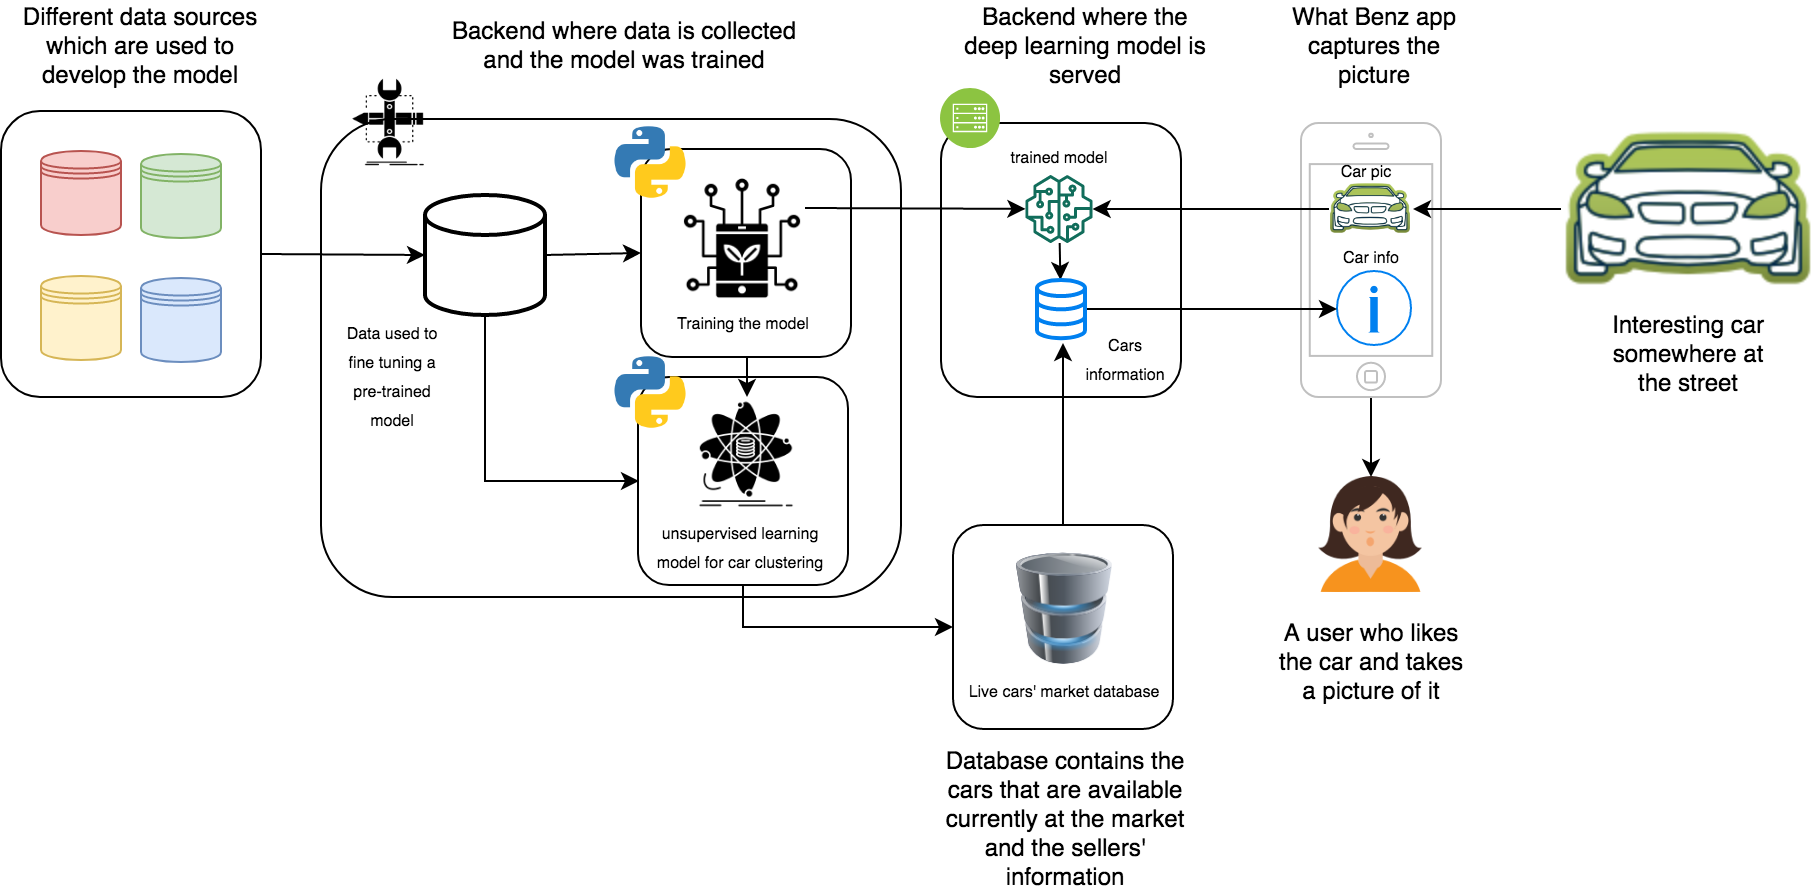

The diagram above was exported from draw.io. Its source (the exported page's mxGraphModel, read from the mxfile embedded in the PNG):
<mxGraphModel dx="978" dy="596" grid="1" gridSize="10" guides="1" tooltips="1" connect="1" arrows="1" fold="1" page="1" pageScale="1" pageWidth="850" pageHeight="1100" math="0" shadow="0">
  <root>
    <mxCell id="0" />
    <mxCell id="1" parent="0" />
    <mxCell id="N1gioxVgnABE1FgfGBoG-37" style="edgeStyle=none;rounded=0;orthogonalLoop=1;jettySize=auto;html=1;exitX=1;exitY=0.5;exitDx=0;exitDy=0;entryX=0;entryY=0.5;entryDx=0;entryDy=0;entryPerimeter=0;" parent="1" source="N1gioxVgnABE1FgfGBoG-33" target="N1gioxVgnABE1FgfGBoG-25" edge="1">
      <mxGeometry relative="1" as="geometry" />
    </mxCell>
    <mxCell id="N1gioxVgnABE1FgfGBoG-33" value="" style="rounded=1;whiteSpace=wrap;html=1;fillColor=none;" parent="1" vertex="1">
      <mxGeometry y="247" width="130" height="143" as="geometry" />
    </mxCell>
    <mxCell id="N1gioxVgnABE1FgfGBoG-18" value="" style="rounded=1;whiteSpace=wrap;html=1;fillColor=none;" parent="1" vertex="1">
      <mxGeometry x="160" y="251" width="290" height="239" as="geometry" />
    </mxCell>
    <mxCell id="l_24CemyDIi80X2KkEVW-17" style="edgeStyle=orthogonalEdgeStyle;rounded=0;orthogonalLoop=1;jettySize=auto;html=1;exitX=0.5;exitY=1;exitDx=0;exitDy=0;entryX=0.5;entryY=0;entryDx=0;entryDy=0;" edge="1" parent="1" source="N1gioxVgnABE1FgfGBoG-27" target="l_24CemyDIi80X2KkEVW-15">
      <mxGeometry relative="1" as="geometry" />
    </mxCell>
    <mxCell id="N1gioxVgnABE1FgfGBoG-27" value="" style="rounded=1;whiteSpace=wrap;html=1;fillColor=none;" parent="1" vertex="1">
      <mxGeometry x="320" y="266" width="105" height="104" as="geometry" />
    </mxCell>
    <mxCell id="N1gioxVgnABE1FgfGBoG-12" value="" style="rounded=1;whiteSpace=wrap;html=1;fillColor=none;" parent="1" vertex="1">
      <mxGeometry x="470" y="253" width="120" height="137" as="geometry" />
    </mxCell>
    <mxCell id="N1gioxVgnABE1FgfGBoG-7" style="edgeStyle=orthogonalEdgeStyle;rounded=0;orthogonalLoop=1;jettySize=auto;html=1;entryX=0.5;entryY=0;entryDx=0;entryDy=0;" parent="1" source="N1gioxVgnABE1FgfGBoG-1" target="N1gioxVgnABE1FgfGBoG-5" edge="1">
      <mxGeometry relative="1" as="geometry" />
    </mxCell>
    <mxCell id="N1gioxVgnABE1FgfGBoG-1" value="" style="html=1;verticalLabelPosition=bottom;labelBackgroundColor=#ffffff;verticalAlign=top;shadow=0;dashed=0;strokeWidth=1;shape=mxgraph.ios7.misc.iphone;strokeColor=#c0c0c0;" parent="1" vertex="1">
      <mxGeometry x="650" y="253" width="70" height="137" as="geometry" />
    </mxCell>
    <mxCell id="N1gioxVgnABE1FgfGBoG-4" style="rounded=0;orthogonalLoop=1;jettySize=auto;html=1;entryX=1;entryY=0.5;entryDx=0;entryDy=0;" parent="1" source="N1gioxVgnABE1FgfGBoG-2" target="N1gioxVgnABE1FgfGBoG-3" edge="1">
      <mxGeometry relative="1" as="geometry" />
    </mxCell>
    <mxCell id="N1gioxVgnABE1FgfGBoG-2" value="" style="shape=image;html=1;verticalAlign=top;verticalLabelPosition=bottom;labelBackgroundColor=#ffffff;imageAspect=0;aspect=fixed;image=https://cdn3.iconfinder.com/data/icons/cars-28/512/Mersedes-128.png" parent="1" vertex="1">
      <mxGeometry x="780" y="232" width="128" height="128" as="geometry" />
    </mxCell>
    <mxCell id="N1gioxVgnABE1FgfGBoG-14" style="rounded=0;orthogonalLoop=1;jettySize=auto;html=1;exitX=0;exitY=0.5;exitDx=0;exitDy=0;" parent="1" source="N1gioxVgnABE1FgfGBoG-3" target="N1gioxVgnABE1FgfGBoG-10" edge="1">
      <mxGeometry relative="1" as="geometry" />
    </mxCell>
    <mxCell id="N1gioxVgnABE1FgfGBoG-3" value="" style="shape=image;html=1;verticalAlign=top;verticalLabelPosition=bottom;labelBackgroundColor=#ffffff;imageAspect=0;aspect=fixed;image=https://cdn3.iconfinder.com/data/icons/cars-28/512/Mersedes-128.png" parent="1" vertex="1">
      <mxGeometry x="664" y="275" width="42" height="42" as="geometry" />
    </mxCell>
    <mxCell id="N1gioxVgnABE1FgfGBoG-5" value="" style="shape=image;html=1;verticalAlign=top;verticalLabelPosition=bottom;labelBackgroundColor=#ffffff;imageAspect=0;aspect=fixed;image=https://cdn4.iconfinder.com/data/icons/avatar-vol-1-3/512/3-128.png" parent="1" vertex="1">
      <mxGeometry x="656" y="430" width="58" height="58" as="geometry" />
    </mxCell>
    <mxCell id="N1gioxVgnABE1FgfGBoG-9" value="" style="html=1;verticalLabelPosition=bottom;labelBackgroundColor=#ffffff;verticalAlign=top;shadow=0;dashed=0;strokeWidth=2;shape=mxgraph.ios7.misc.info;strokeColor=#0080f0;" parent="1" vertex="1">
      <mxGeometry x="668" y="327" width="37" height="37" as="geometry" />
    </mxCell>
    <mxCell id="N1gioxVgnABE1FgfGBoG-17" style="rounded=0;orthogonalLoop=1;jettySize=auto;html=1;" parent="1" source="N1gioxVgnABE1FgfGBoG-10" target="N1gioxVgnABE1FgfGBoG-15" edge="1">
      <mxGeometry relative="1" as="geometry" />
    </mxCell>
    <mxCell id="N1gioxVgnABE1FgfGBoG-10" value="" style="outlineConnect=0;fontColor=#232F3E;gradientColor=none;fillColor=#116D5B;strokeColor=none;dashed=0;verticalLabelPosition=bottom;verticalAlign=top;align=center;html=1;fontSize=12;fontStyle=0;aspect=fixed;pointerEvents=1;shape=mxgraph.aws4.sagemaker_model;" parent="1" vertex="1">
      <mxGeometry x="512" y="279" width="34" height="34" as="geometry" />
    </mxCell>
    <mxCell id="N1gioxVgnABE1FgfGBoG-11" value="" style="aspect=fixed;perimeter=ellipsePerimeter;html=1;align=center;shadow=0;dashed=0;fontColor=#4277BB;labelBackgroundColor=#ffffff;fontSize=12;spacingTop=3;image;image=img/lib/ibm/infrastructure/mobile_backend.svg;" parent="1" vertex="1">
      <mxGeometry x="470" y="236" width="30" height="30" as="geometry" />
    </mxCell>
    <mxCell id="N1gioxVgnABE1FgfGBoG-16" style="edgeStyle=orthogonalEdgeStyle;rounded=0;orthogonalLoop=1;jettySize=auto;html=1;entryX=0;entryY=0.5;entryDx=0;entryDy=0;entryPerimeter=0;" parent="1" source="N1gioxVgnABE1FgfGBoG-15" target="N1gioxVgnABE1FgfGBoG-9" edge="1">
      <mxGeometry relative="1" as="geometry" />
    </mxCell>
    <mxCell id="N1gioxVgnABE1FgfGBoG-15" value="" style="html=1;verticalLabelPosition=bottom;align=center;labelBackgroundColor=#ffffff;verticalAlign=top;strokeWidth=2;strokeColor=#0080F0;shadow=0;dashed=0;shape=mxgraph.ios7.icons.data;fillColor=none;" parent="1" vertex="1">
      <mxGeometry x="518" y="331.5" width="24" height="29.099999999999998" as="geometry" />
    </mxCell>
    <mxCell id="N1gioxVgnABE1FgfGBoG-20" value="" style="shape=image;html=1;verticalAlign=top;verticalLabelPosition=bottom;labelBackgroundColor=#ffffff;imageAspect=0;aspect=fixed;image=https://cdn2.iconfinder.com/data/icons/analytic-investment-and-balanced-scorecard/512/540_Build_design_develop_sketch_tools_game_design_development-128.png;fillColor=none;" parent="1" vertex="1">
      <mxGeometry x="170" y="229" width="48" height="48" as="geometry" />
    </mxCell>
    <mxCell id="N1gioxVgnABE1FgfGBoG-22" style="rounded=0;orthogonalLoop=1;jettySize=auto;html=1;exitX=1;exitY=0.25;exitDx=0;exitDy=0;" parent="1" source="N1gioxVgnABE1FgfGBoG-21" target="N1gioxVgnABE1FgfGBoG-10" edge="1">
      <mxGeometry relative="1" as="geometry" />
    </mxCell>
    <mxCell id="N1gioxVgnABE1FgfGBoG-21" value="" style="shape=image;html=1;verticalAlign=top;verticalLabelPosition=bottom;labelBackgroundColor=#ffffff;imageAspect=0;aspect=fixed;image=https://cdn0.iconfinder.com/data/icons/future-farming-glyph-1/96/farm-application-technology-data-science-128.png;fillColor=none;" parent="1" vertex="1">
      <mxGeometry x="340" y="280" width="62" height="62" as="geometry" />
    </mxCell>
    <mxCell id="N1gioxVgnABE1FgfGBoG-24" value="" style="shape=datastore;whiteSpace=wrap;html=1;fillColor=#f8cecc;strokeColor=#b85450;" parent="1" vertex="1">
      <mxGeometry x="20" y="267" width="40" height="42" as="geometry" />
    </mxCell>
    <mxCell id="N1gioxVgnABE1FgfGBoG-30" style="edgeStyle=none;rounded=0;orthogonalLoop=1;jettySize=auto;html=1;exitX=1;exitY=0.5;exitDx=0;exitDy=0;exitPerimeter=0;entryX=0;entryY=0.5;entryDx=0;entryDy=0;" parent="1" source="N1gioxVgnABE1FgfGBoG-25" target="N1gioxVgnABE1FgfGBoG-27" edge="1">
      <mxGeometry relative="1" as="geometry" />
    </mxCell>
    <mxCell id="N1gioxVgnABE1FgfGBoG-25" value="" style="strokeWidth=2;html=1;shape=mxgraph.flowchart.database;whiteSpace=wrap;fillColor=none;" parent="1" vertex="1">
      <mxGeometry x="212" y="289" width="60" height="60" as="geometry" />
    </mxCell>
    <mxCell id="N1gioxVgnABE1FgfGBoG-26" value="" style="shape=image;html=1;verticalAlign=top;verticalLabelPosition=bottom;labelBackgroundColor=#ffffff;imageAspect=0;aspect=fixed;image=https://cdn4.iconfinder.com/data/icons/logos-and-brands/512/267_Python_logo-128.png;fillColor=none;" parent="1" vertex="1">
      <mxGeometry x="305" y="253" width="40" height="40" as="geometry" />
    </mxCell>
    <mxCell id="N1gioxVgnABE1FgfGBoG-34" value="" style="shape=datastore;whiteSpace=wrap;html=1;fillColor=#fff2cc;strokeColor=#d6b656;" parent="1" vertex="1">
      <mxGeometry x="20" y="329.5" width="40" height="42" as="geometry" />
    </mxCell>
    <mxCell id="N1gioxVgnABE1FgfGBoG-35" value="" style="shape=datastore;whiteSpace=wrap;html=1;fillColor=#dae8fc;strokeColor=#6c8ebf;" parent="1" vertex="1">
      <mxGeometry x="70" y="330.5" width="40" height="42" as="geometry" />
    </mxCell>
    <mxCell id="N1gioxVgnABE1FgfGBoG-36" value="" style="shape=datastore;whiteSpace=wrap;html=1;fillColor=#d5e8d4;strokeColor=#82b366;" parent="1" vertex="1">
      <mxGeometry x="70" y="268.5" width="40" height="42" as="geometry" />
    </mxCell>
    <mxCell id="N1gioxVgnABE1FgfGBoG-38" value="Interesting car somewhere at the street" style="text;html=1;strokeColor=none;fillColor=none;align=center;verticalAlign=middle;whiteSpace=wrap;rounded=0;" parent="1" vertex="1">
      <mxGeometry x="797" y="346" width="94" height="44" as="geometry" />
    </mxCell>
    <mxCell id="N1gioxVgnABE1FgfGBoG-39" value="A user who likes the car and takes a picture of it" style="text;html=1;strokeColor=none;fillColor=none;align=center;verticalAlign=middle;whiteSpace=wrap;rounded=0;" parent="1" vertex="1">
      <mxGeometry x="635" y="500" width="101" height="44" as="geometry" />
    </mxCell>
    <mxCell id="N1gioxVgnABE1FgfGBoG-40" value="What Benz app captures the picture" style="text;html=1;strokeColor=none;fillColor=none;align=center;verticalAlign=middle;whiteSpace=wrap;rounded=0;" parent="1" vertex="1">
      <mxGeometry x="639.5" y="192" width="94" height="44" as="geometry" />
    </mxCell>
    <mxCell id="N1gioxVgnABE1FgfGBoG-41" value="Backend where the deep learning model is served" style="text;html=1;strokeColor=none;fillColor=none;align=center;verticalAlign=middle;whiteSpace=wrap;rounded=0;" parent="1" vertex="1">
      <mxGeometry x="479.5" y="192" width="125" height="44" as="geometry" />
    </mxCell>
    <mxCell id="N1gioxVgnABE1FgfGBoG-42" value="Backend where data is collected and the model was trained" style="text;html=1;strokeColor=none;fillColor=none;align=center;verticalAlign=middle;whiteSpace=wrap;rounded=0;" parent="1" vertex="1">
      <mxGeometry x="222" y="192" width="180" height="44" as="geometry" />
    </mxCell>
    <mxCell id="N1gioxVgnABE1FgfGBoG-43" value="Different data sources which are used to develop the model" style="text;html=1;strokeColor=none;fillColor=none;align=center;verticalAlign=middle;whiteSpace=wrap;rounded=0;" parent="1" vertex="1">
      <mxGeometry x="5" y="192" width="130" height="44" as="geometry" />
    </mxCell>
    <mxCell id="N1gioxVgnABE1FgfGBoG-44" value="&lt;font style=&quot;font-size: 8px&quot;&gt;trained model&lt;/font&gt;" style="text;html=1;strokeColor=none;fillColor=none;align=center;verticalAlign=middle;whiteSpace=wrap;rounded=0;" parent="1" vertex="1">
      <mxGeometry x="500" y="259" width="58" height="20" as="geometry" />
    </mxCell>
    <mxCell id="N1gioxVgnABE1FgfGBoG-45" value="&lt;font style=&quot;font-size: 8px&quot;&gt;Cars information&lt;br&gt;&lt;/font&gt;" style="text;html=1;strokeColor=none;fillColor=none;align=center;verticalAlign=middle;whiteSpace=wrap;rounded=0;" parent="1" vertex="1">
      <mxGeometry x="546" y="360" width="33" height="20" as="geometry" />
    </mxCell>
    <mxCell id="N1gioxVgnABE1FgfGBoG-46" value="&lt;font style=&quot;font-size: 8px&quot;&gt;Car pic&lt;br&gt;&lt;/font&gt;" style="text;html=1;strokeColor=none;fillColor=none;align=center;verticalAlign=middle;whiteSpace=wrap;rounded=0;" parent="1" vertex="1">
      <mxGeometry x="660.5" y="270" width="44" height="12" as="geometry" />
    </mxCell>
    <mxCell id="N1gioxVgnABE1FgfGBoG-47" value="&lt;font style=&quot;font-size: 8px&quot;&gt;Car info&lt;br&gt;&lt;/font&gt;" style="text;html=1;strokeColor=none;fillColor=none;align=center;verticalAlign=middle;whiteSpace=wrap;rounded=0;" parent="1" vertex="1">
      <mxGeometry x="663" y="313" width="44" height="12" as="geometry" />
    </mxCell>
    <mxCell id="N1gioxVgnABE1FgfGBoG-48" value="&lt;font style=&quot;font-size: 8px&quot;&gt;Training the model&lt;br&gt;&lt;/font&gt;" style="text;html=1;strokeColor=none;fillColor=none;align=center;verticalAlign=middle;whiteSpace=wrap;rounded=0;" parent="1" vertex="1">
      <mxGeometry x="336" y="341.5" width="70" height="20" as="geometry" />
    </mxCell>
    <mxCell id="l_24CemyDIi80X2KkEVW-13" style="edgeStyle=orthogonalEdgeStyle;rounded=0;orthogonalLoop=1;jettySize=auto;html=1;entryX=0;entryY=0.5;entryDx=0;entryDy=0;exitX=0.5;exitY=1;exitDx=0;exitDy=0;exitPerimeter=0;" edge="1" parent="1" source="N1gioxVgnABE1FgfGBoG-25" target="l_24CemyDIi80X2KkEVW-12">
      <mxGeometry relative="1" as="geometry" />
    </mxCell>
    <mxCell id="N1gioxVgnABE1FgfGBoG-49" value="&lt;font style=&quot;font-size: 8px&quot;&gt;Data used to fine tuning a pre-trained model&lt;br&gt;&lt;/font&gt;" style="text;html=1;strokeColor=none;fillColor=none;align=center;verticalAlign=middle;whiteSpace=wrap;rounded=0;" parent="1" vertex="1">
      <mxGeometry x="170" y="350.5" width="52" height="56" as="geometry" />
    </mxCell>
    <mxCell id="l_24CemyDIi80X2KkEVW-11" style="edgeStyle=orthogonalEdgeStyle;rounded=0;orthogonalLoop=1;jettySize=auto;html=1;entryX=0.542;entryY=1.082;entryDx=0;entryDy=0;entryPerimeter=0;" edge="1" parent="1" source="l_24CemyDIi80X2KkEVW-1" target="N1gioxVgnABE1FgfGBoG-15">
      <mxGeometry relative="1" as="geometry" />
    </mxCell>
    <mxCell id="l_24CemyDIi80X2KkEVW-1" value="" style="rounded=1;whiteSpace=wrap;html=1;fillColor=none;" vertex="1" parent="1">
      <mxGeometry x="476" y="454" width="110" height="102" as="geometry" />
    </mxCell>
    <mxCell id="l_24CemyDIi80X2KkEVW-3" style="edgeStyle=orthogonalEdgeStyle;rounded=0;orthogonalLoop=1;jettySize=auto;html=1;exitX=0.5;exitY=1;exitDx=0;exitDy=0;" edge="1" parent="1" source="l_24CemyDIi80X2KkEVW-1" target="l_24CemyDIi80X2KkEVW-1">
      <mxGeometry relative="1" as="geometry" />
    </mxCell>
    <mxCell id="l_24CemyDIi80X2KkEVW-6" value="" style="image;html=1;labelBackgroundColor=#ffffff;image=img/lib/clip_art/computers/Database_128x128.png" vertex="1" parent="1">
      <mxGeometry x="506" y="468" width="52" height="56" as="geometry" />
    </mxCell>
    <mxCell id="l_24CemyDIi80X2KkEVW-7" value="Database contains the cars that are available currently at the market and the sellers' information " style="text;html=1;strokeColor=none;fillColor=none;align=center;verticalAlign=middle;whiteSpace=wrap;rounded=0;" vertex="1" parent="1">
      <mxGeometry x="460.5" y="568" width="143" height="66" as="geometry" />
    </mxCell>
    <mxCell id="l_24CemyDIi80X2KkEVW-10" value="&lt;font style=&quot;font-size: 8px&quot;&gt;Live cars' market database&lt;br&gt;&lt;/font&gt;" style="text;html=1;strokeColor=none;fillColor=none;align=center;verticalAlign=middle;whiteSpace=wrap;rounded=0;" vertex="1" parent="1">
      <mxGeometry x="476" y="526" width="110" height="20" as="geometry" />
    </mxCell>
    <mxCell id="l_24CemyDIi80X2KkEVW-12" value="" style="rounded=1;whiteSpace=wrap;html=1;fillColor=none;" vertex="1" parent="1">
      <mxGeometry x="318.5" y="380" width="105" height="104" as="geometry" />
    </mxCell>
    <mxCell id="l_24CemyDIi80X2KkEVW-14" value="" style="shape=image;html=1;verticalAlign=top;verticalLabelPosition=bottom;labelBackgroundColor=#ffffff;imageAspect=0;aspect=fixed;image=https://cdn4.iconfinder.com/data/icons/logos-and-brands/512/267_Python_logo-128.png;fillColor=none;" vertex="1" parent="1">
      <mxGeometry x="305" y="368" width="40" height="40" as="geometry" />
    </mxCell>
    <mxCell id="l_24CemyDIi80X2KkEVW-16" style="edgeStyle=orthogonalEdgeStyle;rounded=0;orthogonalLoop=1;jettySize=auto;html=1;exitX=0.5;exitY=1;exitDx=0;exitDy=0;" edge="1" parent="1" source="l_24CemyDIi80X2KkEVW-12" target="l_24CemyDIi80X2KkEVW-1">
      <mxGeometry relative="1" as="geometry" />
    </mxCell>
    <mxCell id="l_24CemyDIi80X2KkEVW-15" value="" style="shape=image;html=1;verticalAlign=top;verticalLabelPosition=bottom;labelBackgroundColor=#ffffff;imageAspect=0;aspect=fixed;image=https://cdn1.iconfinder.com/data/icons/software-engineering-and-video-gaming/512/476_Analysis_data_information_research_science_Data_Science_Fabrication_Lab-128.png" vertex="1" parent="1">
      <mxGeometry x="344" y="390" width="58" height="58" as="geometry" />
    </mxCell>
    <mxCell id="l_24CemyDIi80X2KkEVW-18" value="&lt;font style=&quot;font-size: 8px&quot;&gt;unsupervised learning model for car clustering&lt;br&gt;&lt;/font&gt;" style="text;html=1;strokeColor=none;fillColor=none;align=center;verticalAlign=middle;whiteSpace=wrap;rounded=0;" vertex="1" parent="1">
      <mxGeometry x="325" y="454" width="90" height="20" as="geometry" />
    </mxCell>
  </root>
</mxGraphModel>